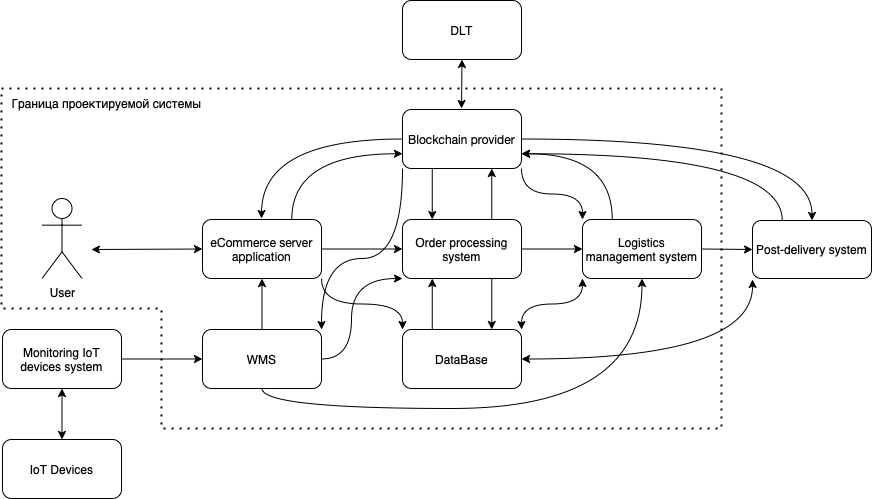

The diagram above was exported from draw.io. Its source (the exported page's mxGraphModel, read from the mxfile embedded in the PNG):
<mxGraphModel dx="907" dy="499" grid="1" gridSize="10" guides="1" tooltips="1" connect="1" arrows="1" fold="1" page="1" pageScale="1" pageWidth="827" pageHeight="1169" math="0" shadow="0">
  <root>
    <mxCell id="0" />
    <mxCell id="1" parent="0" />
    <mxCell id="6j5Y3yQM5K94GLiD4Hhk-2" value="&lt;p&gt;User&lt;/p&gt;" style="shape=umlActor;verticalLabelPosition=bottom;verticalAlign=top;html=1;outlineConnect=0;align=center;spacingTop=-11;labelBackgroundColor=none;" parent="1" vertex="1">
      <mxGeometry x="80.5" y="290" width="40" height="80" as="geometry" />
    </mxCell>
    <mxCell id="6j5Y3yQM5K94GLiD4Hhk-6" value="IoT Devices" style="rounded=1;whiteSpace=wrap;html=1;labelBackgroundColor=none;" parent="1" vertex="1">
      <mxGeometry x="41" y="531" width="119" height="59" as="geometry" />
    </mxCell>
    <mxCell id="NEKLDE6ruZT5F8SZG28C-6" style="edgeStyle=orthogonalEdgeStyle;rounded=0;orthogonalLoop=1;jettySize=auto;html=1;entryX=0;entryY=0.5;entryDx=0;entryDy=0;" edge="1" parent="1" source="6j5Y3yQM5K94GLiD4Hhk-7" target="6j5Y3yQM5K94GLiD4Hhk-25">
      <mxGeometry relative="1" as="geometry" />
    </mxCell>
    <mxCell id="6j5Y3yQM5K94GLiD4Hhk-7" value="Monitoring IoT devices system" style="rounded=1;whiteSpace=wrap;html=1;labelBackgroundColor=none;" parent="1" vertex="1">
      <mxGeometry x="41" y="421" width="119" height="59" as="geometry" />
    </mxCell>
    <mxCell id="6j5Y3yQM5K94GLiD4Hhk-9" value="DLT" style="whiteSpace=wrap;html=1;rounded=1;labelBackgroundColor=none;" parent="1" vertex="1">
      <mxGeometry x="441" y="92" width="119" height="59" as="geometry" />
    </mxCell>
    <mxCell id="6j5Y3yQM5K94GLiD4Hhk-57" style="edgeStyle=orthogonalEdgeStyle;rounded=0;orthogonalLoop=1;jettySize=auto;html=1;exitX=0.75;exitY=0;exitDx=0;exitDy=0;entryX=0;entryY=0.75;entryDx=0;entryDy=0;curved=1;labelBackgroundColor=none;fontColor=default;" parent="1" source="6j5Y3yQM5K94GLiD4Hhk-11" target="6j5Y3yQM5K94GLiD4Hhk-15" edge="1">
      <mxGeometry relative="1" as="geometry" />
    </mxCell>
    <mxCell id="6j5Y3yQM5K94GLiD4Hhk-64" style="edgeStyle=orthogonalEdgeStyle;rounded=0;orthogonalLoop=1;jettySize=auto;html=1;labelBackgroundColor=none;fontColor=default;" parent="1" source="6j5Y3yQM5K94GLiD4Hhk-11" target="6j5Y3yQM5K94GLiD4Hhk-19" edge="1">
      <mxGeometry relative="1" as="geometry" />
    </mxCell>
    <mxCell id="6j5Y3yQM5K94GLiD4Hhk-65" style="edgeStyle=orthogonalEdgeStyle;rounded=0;orthogonalLoop=1;jettySize=auto;html=1;exitX=1;exitY=1;exitDx=0;exitDy=0;entryX=0;entryY=0;entryDx=0;entryDy=0;curved=1;labelBackgroundColor=none;fontColor=default;" parent="1" source="6j5Y3yQM5K94GLiD4Hhk-11" target="6j5Y3yQM5K94GLiD4Hhk-22" edge="1">
      <mxGeometry relative="1" as="geometry" />
    </mxCell>
    <mxCell id="6j5Y3yQM5K94GLiD4Hhk-11" value="&lt;span style=&quot;caret-color: rgb(0, 0, 0); font-family: &amp;quot;Helvetica Neue&amp;quot;; font-size: 12px; font-style: normal; font-variant-caps: normal; font-weight: 400; letter-spacing: normal; text-align: center; text-indent: 0px; text-transform: none; word-spacing: 0px; -webkit-text-stroke-width: 0px; text-decoration: none; float: none; display: inline !important;&quot;&gt;eCommerce server application&lt;/span&gt;" style="rounded=1;whiteSpace=wrap;html=1;labelBackgroundColor=none;" parent="1" vertex="1">
      <mxGeometry x="241" y="311" width="119" height="59" as="geometry" />
    </mxCell>
    <mxCell id="6j5Y3yQM5K94GLiD4Hhk-58" style="edgeStyle=orthogonalEdgeStyle;rounded=0;orthogonalLoop=1;jettySize=auto;html=1;exitX=0.25;exitY=0;exitDx=0;exitDy=0;entryX=1;entryY=0.75;entryDx=0;entryDy=0;curved=1;labelBackgroundColor=none;fontColor=default;" parent="1" source="6j5Y3yQM5K94GLiD4Hhk-12" target="6j5Y3yQM5K94GLiD4Hhk-15" edge="1">
      <mxGeometry relative="1" as="geometry" />
    </mxCell>
    <mxCell id="6j5Y3yQM5K94GLiD4Hhk-12" value="Logistics management system" style="whiteSpace=wrap;html=1;rounded=1;labelBackgroundColor=none;" parent="1" vertex="1">
      <mxGeometry x="621" y="311" width="119" height="59" as="geometry" />
    </mxCell>
    <mxCell id="6j5Y3yQM5K94GLiD4Hhk-51" style="edgeStyle=orthogonalEdgeStyle;rounded=0;orthogonalLoop=1;jettySize=auto;html=1;curved=1;labelBackgroundColor=none;fontColor=default;" parent="1" source="6j5Y3yQM5K94GLiD4Hhk-15" edge="1">
      <mxGeometry relative="1" as="geometry">
        <mxPoint x="300" y="310" as="targetPoint" />
      </mxGeometry>
    </mxCell>
    <mxCell id="6j5Y3yQM5K94GLiD4Hhk-52" style="edgeStyle=orthogonalEdgeStyle;rounded=0;orthogonalLoop=1;jettySize=auto;html=1;exitX=0.25;exitY=1;exitDx=0;exitDy=0;entryX=0.25;entryY=0;entryDx=0;entryDy=0;labelBackgroundColor=none;fontColor=default;" parent="1" source="6j5Y3yQM5K94GLiD4Hhk-15" target="6j5Y3yQM5K94GLiD4Hhk-19" edge="1">
      <mxGeometry relative="1" as="geometry" />
    </mxCell>
    <mxCell id="6j5Y3yQM5K94GLiD4Hhk-53" style="edgeStyle=orthogonalEdgeStyle;rounded=0;orthogonalLoop=1;jettySize=auto;html=1;curved=1;labelBackgroundColor=none;fontColor=default;" parent="1" source="6j5Y3yQM5K94GLiD4Hhk-15" target="6j5Y3yQM5K94GLiD4Hhk-16" edge="1">
      <mxGeometry relative="1" as="geometry" />
    </mxCell>
    <mxCell id="6j5Y3yQM5K94GLiD4Hhk-55" style="edgeStyle=orthogonalEdgeStyle;rounded=0;orthogonalLoop=1;jettySize=auto;html=1;exitX=1;exitY=1;exitDx=0;exitDy=0;entryX=0;entryY=0;entryDx=0;entryDy=0;curved=1;labelBackgroundColor=none;fontColor=default;" parent="1" source="6j5Y3yQM5K94GLiD4Hhk-15" target="6j5Y3yQM5K94GLiD4Hhk-12" edge="1">
      <mxGeometry relative="1" as="geometry" />
    </mxCell>
    <mxCell id="NEKLDE6ruZT5F8SZG28C-8" style="edgeStyle=orthogonalEdgeStyle;rounded=0;orthogonalLoop=1;jettySize=auto;html=1;exitX=0;exitY=1;exitDx=0;exitDy=0;entryX=1;entryY=0;entryDx=0;entryDy=0;curved=1;" edge="1" parent="1" source="6j5Y3yQM5K94GLiD4Hhk-15" target="6j5Y3yQM5K94GLiD4Hhk-25">
      <mxGeometry relative="1" as="geometry">
        <Array as="points">
          <mxPoint x="441" y="350" />
          <mxPoint x="360" y="350" />
        </Array>
      </mxGeometry>
    </mxCell>
    <mxCell id="6j5Y3yQM5K94GLiD4Hhk-15" value="&lt;p style=&quot;margin: 0.0px 0.0px 0.0px 0.0px; font: 12.0px 'Helvetica Neue'&quot;&gt;Blockchain provider&lt;/p&gt;" style="rounded=1;whiteSpace=wrap;html=1;labelBackgroundColor=none;" parent="1" vertex="1">
      <mxGeometry x="441" y="201" width="119" height="59" as="geometry" />
    </mxCell>
    <mxCell id="6j5Y3yQM5K94GLiD4Hhk-59" style="edgeStyle=orthogonalEdgeStyle;rounded=0;orthogonalLoop=1;jettySize=auto;html=1;exitX=0.25;exitY=0;exitDx=0;exitDy=0;entryX=1;entryY=0.75;entryDx=0;entryDy=0;curved=1;labelBackgroundColor=none;fontColor=default;" parent="1" source="6j5Y3yQM5K94GLiD4Hhk-16" target="6j5Y3yQM5K94GLiD4Hhk-15" edge="1">
      <mxGeometry relative="1" as="geometry" />
    </mxCell>
    <mxCell id="6j5Y3yQM5K94GLiD4Hhk-16" value="Post-delivery system" style="rounded=1;whiteSpace=wrap;html=1;labelBackgroundColor=none;" parent="1" vertex="1">
      <mxGeometry x="791" y="312" width="119" height="58" as="geometry" />
    </mxCell>
    <mxCell id="6j5Y3yQM5K94GLiD4Hhk-60" style="edgeStyle=orthogonalEdgeStyle;rounded=0;orthogonalLoop=1;jettySize=auto;html=1;entryX=0;entryY=0.5;entryDx=0;entryDy=0;labelBackgroundColor=none;fontColor=default;" parent="1" source="6j5Y3yQM5K94GLiD4Hhk-19" target="6j5Y3yQM5K94GLiD4Hhk-12" edge="1">
      <mxGeometry relative="1" as="geometry" />
    </mxCell>
    <mxCell id="NEKLDE6ruZT5F8SZG28C-11" style="edgeStyle=orthogonalEdgeStyle;rounded=0;orthogonalLoop=1;jettySize=auto;html=1;exitX=0.75;exitY=1;exitDx=0;exitDy=0;entryX=0.75;entryY=0;entryDx=0;entryDy=0;" edge="1" parent="1" source="6j5Y3yQM5K94GLiD4Hhk-19" target="6j5Y3yQM5K94GLiD4Hhk-22">
      <mxGeometry relative="1" as="geometry" />
    </mxCell>
    <mxCell id="NEKLDE6ruZT5F8SZG28C-12" style="edgeStyle=orthogonalEdgeStyle;rounded=0;orthogonalLoop=1;jettySize=auto;html=1;exitX=0.75;exitY=0;exitDx=0;exitDy=0;entryX=0.75;entryY=1;entryDx=0;entryDy=0;" edge="1" parent="1" source="6j5Y3yQM5K94GLiD4Hhk-19" target="6j5Y3yQM5K94GLiD4Hhk-15">
      <mxGeometry relative="1" as="geometry" />
    </mxCell>
    <mxCell id="6j5Y3yQM5K94GLiD4Hhk-19" value="Order processing system" style="rounded=1;whiteSpace=wrap;html=1;labelBackgroundColor=none;" parent="1" vertex="1">
      <mxGeometry x="441" y="311" width="119" height="59" as="geometry" />
    </mxCell>
    <mxCell id="NEKLDE6ruZT5F8SZG28C-10" style="edgeStyle=orthogonalEdgeStyle;rounded=0;orthogonalLoop=1;jettySize=auto;html=1;exitX=0.25;exitY=0;exitDx=0;exitDy=0;entryX=0.25;entryY=1;entryDx=0;entryDy=0;" edge="1" parent="1" source="6j5Y3yQM5K94GLiD4Hhk-22" target="6j5Y3yQM5K94GLiD4Hhk-19">
      <mxGeometry relative="1" as="geometry" />
    </mxCell>
    <mxCell id="6j5Y3yQM5K94GLiD4Hhk-22" value="DataBase" style="rounded=1;whiteSpace=wrap;html=1;labelBackgroundColor=none;" parent="1" vertex="1">
      <mxGeometry x="441" y="421" width="119" height="59" as="geometry" />
    </mxCell>
    <mxCell id="6j5Y3yQM5K94GLiD4Hhk-50" style="edgeStyle=orthogonalEdgeStyle;rounded=0;orthogonalLoop=1;jettySize=auto;html=1;entryX=0.5;entryY=1;entryDx=0;entryDy=0;labelBackgroundColor=none;fontColor=default;" parent="1" source="6j5Y3yQM5K94GLiD4Hhk-25" target="6j5Y3yQM5K94GLiD4Hhk-11" edge="1">
      <mxGeometry relative="1" as="geometry" />
    </mxCell>
    <mxCell id="6j5Y3yQM5K94GLiD4Hhk-62" style="edgeStyle=orthogonalEdgeStyle;rounded=0;orthogonalLoop=1;jettySize=auto;html=1;entryX=0.5;entryY=1;entryDx=0;entryDy=0;exitX=0.5;exitY=1;exitDx=0;exitDy=0;curved=1;labelBackgroundColor=none;fontColor=default;" parent="1" source="6j5Y3yQM5K94GLiD4Hhk-25" target="6j5Y3yQM5K94GLiD4Hhk-12" edge="1">
      <mxGeometry relative="1" as="geometry" />
    </mxCell>
    <mxCell id="NEKLDE6ruZT5F8SZG28C-9" style="edgeStyle=orthogonalEdgeStyle;rounded=0;orthogonalLoop=1;jettySize=auto;html=1;entryX=0;entryY=1;entryDx=0;entryDy=0;curved=1;" edge="1" parent="1" source="6j5Y3yQM5K94GLiD4Hhk-25" target="6j5Y3yQM5K94GLiD4Hhk-19">
      <mxGeometry relative="1" as="geometry">
        <Array as="points">
          <mxPoint x="390" y="451" />
          <mxPoint x="390" y="370" />
        </Array>
      </mxGeometry>
    </mxCell>
    <mxCell id="6j5Y3yQM5K94GLiD4Hhk-25" value="WMS" style="rounded=1;whiteSpace=wrap;html=1;labelBackgroundColor=none;" parent="1" vertex="1">
      <mxGeometry x="241" y="421" width="119" height="59" as="geometry" />
    </mxCell>
    <mxCell id="6j5Y3yQM5K94GLiD4Hhk-27" value="" style="endArrow=classic;html=1;rounded=0;entryX=0;entryY=0.5;entryDx=0;entryDy=0;exitX=1;exitY=0.5;exitDx=0;exitDy=0;labelBackgroundColor=none;fontColor=default;" parent="1" source="6j5Y3yQM5K94GLiD4Hhk-12" edge="1">
      <mxGeometry width="50" height="50" relative="1" as="geometry">
        <mxPoint x="661" y="551" as="sourcePoint" />
        <mxPoint x="791" y="341" as="targetPoint" />
      </mxGeometry>
    </mxCell>
    <mxCell id="6j5Y3yQM5K94GLiD4Hhk-32" value="" style="endArrow=classic;startArrow=classic;html=1;rounded=0;exitX=1;exitY=0.5;exitDx=0;exitDy=0;entryX=0;entryY=1;entryDx=0;entryDy=0;edgeStyle=orthogonalEdgeStyle;curved=1;labelBackgroundColor=none;fontColor=default;" parent="1" source="6j5Y3yQM5K94GLiD4Hhk-22" edge="1">
      <mxGeometry width="50" height="50" relative="1" as="geometry">
        <mxPoint x="671" y="481" as="sourcePoint" />
        <mxPoint x="791" y="371" as="targetPoint" />
      </mxGeometry>
    </mxCell>
    <mxCell id="6j5Y3yQM5K94GLiD4Hhk-33" value="" style="endArrow=classic;startArrow=classic;html=1;rounded=0;exitX=1;exitY=0;exitDx=0;exitDy=0;entryX=0;entryY=1;entryDx=0;entryDy=0;edgeStyle=orthogonalEdgeStyle;curved=1;labelBackgroundColor=none;fontColor=default;" parent="1" source="6j5Y3yQM5K94GLiD4Hhk-22" target="6j5Y3yQM5K94GLiD4Hhk-12" edge="1">
      <mxGeometry width="50" height="50" relative="1" as="geometry">
        <mxPoint x="571" y="411" as="sourcePoint" />
        <mxPoint x="621" y="361" as="targetPoint" />
      </mxGeometry>
    </mxCell>
    <mxCell id="6j5Y3yQM5K94GLiD4Hhk-63" value="" style="endArrow=classic;startArrow=classic;html=1;rounded=0;entryX=0.5;entryY=1;entryDx=0;entryDy=0;labelBackgroundColor=none;fontColor=default;" parent="1" target="6j5Y3yQM5K94GLiD4Hhk-9" edge="1">
      <mxGeometry width="50" height="50" relative="1" as="geometry">
        <mxPoint x="500" y="200" as="sourcePoint" />
        <mxPoint x="520" y="150" as="targetPoint" />
      </mxGeometry>
    </mxCell>
    <mxCell id="NEKLDE6ruZT5F8SZG28C-5" value="" style="endArrow=classic;startArrow=classic;html=1;rounded=0;entryX=0.5;entryY=1;entryDx=0;entryDy=0;exitX=0.5;exitY=0;exitDx=0;exitDy=0;" edge="1" parent="1" source="6j5Y3yQM5K94GLiD4Hhk-6" target="6j5Y3yQM5K94GLiD4Hhk-7">
      <mxGeometry width="50" height="50" relative="1" as="geometry">
        <mxPoint x="200" y="540" as="sourcePoint" />
        <mxPoint x="250" y="490" as="targetPoint" />
      </mxGeometry>
    </mxCell>
    <mxCell id="NEKLDE6ruZT5F8SZG28C-7" value="" style="endArrow=classic;startArrow=classic;html=1;rounded=0;entryX=0;entryY=0.5;entryDx=0;entryDy=0;" edge="1" parent="1" target="6j5Y3yQM5K94GLiD4Hhk-11">
      <mxGeometry width="50" height="50" relative="1" as="geometry">
        <mxPoint x="130" y="341" as="sourcePoint" />
        <mxPoint x="220" y="320" as="targetPoint" />
      </mxGeometry>
    </mxCell>
    <mxCell id="NEKLDE6ruZT5F8SZG28C-14" value="" style="endArrow=none;dashed=1;html=1;dashPattern=1 3;strokeWidth=2;rounded=0;" edge="1" parent="1">
      <mxGeometry width="50" height="50" relative="1" as="geometry">
        <mxPoint x="40" y="180" as="sourcePoint" />
        <mxPoint x="40" y="180" as="targetPoint" />
        <Array as="points">
          <mxPoint x="760" y="180" />
          <mxPoint x="760" y="520" />
          <mxPoint x="200" y="520" />
          <mxPoint x="200" y="400" />
          <mxPoint x="40" y="400" />
        </Array>
      </mxGeometry>
    </mxCell>
    <mxCell id="NEKLDE6ruZT5F8SZG28C-22" value="Граница проектируемой системы" style="text;html=1;strokeColor=none;fillColor=none;align=center;verticalAlign=middle;whiteSpace=wrap;rounded=0;" vertex="1" parent="1">
      <mxGeometry x="41" y="180" width="209" height="30" as="geometry" />
    </mxCell>
  </root>
</mxGraphModel>